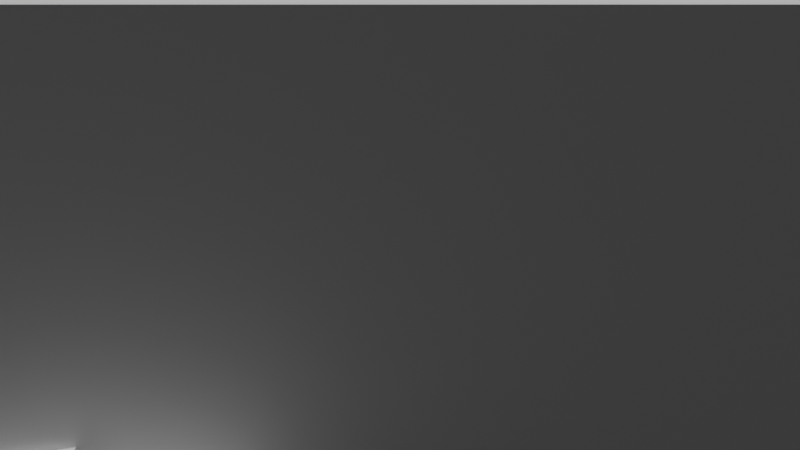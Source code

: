 # Source: scene.blend  (saved by Blender 4.4.32; exported with 4.5.12 LTS)
import bpy
from mathutils import Matrix  # noqa: F401  (used for matrix-valued properties, if any)

bpy.ops.wm.read_factory_settings(use_empty=True)
scene = bpy.context.scene
scene.name = 'Scene'

# ---- collections
col_collection = bpy.data.collections.new('Collection'); scene.collection.children.link(col_collection)

# ---- materials (node trees are filled in below, after node groups)
mat_wood = bpy.data.materials.new('wood')
mat_plaster = bpy.data.materials.new('plaster')

# ---- material node trees
mat_wood.use_nodes = True; mat_wood.node_tree.nodes.clear()
_N = mat_wood.node_tree.nodes; _L = mat_wood.node_tree.links
n0 = _N.new('ShaderNodeBsdfPrincipled'); n0.name = 'Principled BSDF'; n0.location = (10, 300)
n0.inputs[0].default_value = (0.545, 0.271, 0.075, 1.0)
n1 = _N.new('ShaderNodeOutputMaterial'); n1.name = 'Material Output'; n1.location = (300, 300)
_L.new(n0.outputs[0], n1.inputs[0])
n1.is_active_output = True
mat_plaster.use_nodes = True; mat_plaster.node_tree.nodes.clear()
_N = mat_plaster.node_tree.nodes; _L = mat_plaster.node_tree.links
n0 = _N.new('ShaderNodeBsdfPrincipled'); n0.name = 'Principled BSDF'; n0.location = (10, 300)
n0.inputs[0].default_value = (0.973, 0.973, 0.973, 1.0)
n1 = _N.new('ShaderNodeOutputMaterial'); n1.name = 'Material Output'; n1.location = (300, 300)
_L.new(n0.outputs[0], n1.inputs[0])
n1.is_active_output = True

# ---- world
world_world = bpy.data.worlds.new('World'); scene.world = world_world
world_world.use_nodes = True; world_world.node_tree.nodes.clear()
_N = world_world.node_tree.nodes; _L = world_world.node_tree.links
n0 = _N.new('ShaderNodeOutputWorld'); n0.name = 'World Output'; n0.location = (300, 300)
n1 = _N.new('ShaderNodeBackground'); n1.name = 'Background'; n1.location = (10, 300)
n1.inputs[0].default_value = (0.05088, 0.05088, 0.05088, 1.0)
_L.new(n1.outputs[0], n0.inputs[0])
n0.is_active_output = True
world_world.color = (0.05088, 0.05088, 0.05088)
world_world.sun_shadow_jitter_overblur = 0.0

# ---- cameras
cam_camera_001 = bpy.data.cameras.new('Camera.001')
cam_camera_001.lens = 35.0

# ---- lights
light_sun = bpy.data.lights.new('Sun', 'SUN')
light_sun.energy = 2.0

# ---- meshes
me_cube_001 = bpy.data.meshes.new('Cube.001')
me_cube_001.from_pydata([(-1.0, -1.0, -1.0), (-1.0, -1.0, 1.0), (-1.0, 1.0, -1.0), (-1.0, 1.0, 1.0), (1.0, -1.0, -1.0), (1.0, -1.0, 1.0), (1.0, 1.0, -1.0), (1.0, 1.0, 1.0)], [], [(0, 1, 3, 2), (2, 3, 7, 6), (6, 7, 5, 4), (4, 5, 1, 0), (2, 6, 4, 0), (7, 3, 1, 5)])
_uv = me_cube_001.uv_layers.new(name='UVMap')
_uv.uv.foreach_set('vector', [0.375, 0.0, 0.625, 0.0, 0.625, 0.25, 0.375, 0.25, 0.375, 0.25, 0.625, 0.25, 0.625, 0.5, 0.375, 0.5, 0.375, 0.5, 0.625, 0.5, 0.625, 0.75, 0.375, 0.75, 0.375, 0.75, 0.625, 0.75, 0.625, 1.0, 0.375, 1.0, 0.125, 0.5, 0.375, 0.5, 0.375, 0.75, 0.125, 0.75, 0.625, 0.5, 0.875, 0.5, 0.875, 0.75, 0.625, 0.75])
me_cube_001.materials.append(mat_wood)
me_cube_001.update()
me_cube_002 = bpy.data.meshes.new('Cube.002')
me_cube_002.from_pydata([(-1.0, -1.0, -1.0), (-1.0, -1.0, 1.0), (-1.0, 1.0, -1.0), (-1.0, 1.0, 1.0), (1.0, -1.0, -1.0), (1.0, -1.0, 1.0), (1.0, 1.0, -1.0), (1.0, 1.0, 1.0)], [], [(0, 1, 3, 2), (2, 3, 7, 6), (6, 7, 5, 4), (4, 5, 1, 0), (2, 6, 4, 0), (7, 3, 1, 5)])
_uv = me_cube_002.uv_layers.new(name='UVMap')
_uv.uv.foreach_set('vector', [0.375, 0.0, 0.625, 0.0, 0.625, 0.25, 0.375, 0.25, 0.375, 0.25, 0.625, 0.25, 0.625, 0.5, 0.375, 0.5, 0.375, 0.5, 0.625, 0.5, 0.625, 0.75, 0.375, 0.75, 0.375, 0.75, 0.625, 0.75, 0.625, 1.0, 0.375, 1.0, 0.125, 0.5, 0.375, 0.5, 0.375, 0.75, 0.125, 0.75, 0.625, 0.5, 0.875, 0.5, 0.875, 0.75, 0.625, 0.75])
me_cube_002.materials.append(mat_plaster)
me_cube_002.update()
me_cube_003 = bpy.data.meshes.new('Cube.003')
me_cube_003.from_pydata([(-1.0, -1.0, -1.0), (-1.0, -1.0, 1.0), (-1.0, 1.0, -1.0), (-1.0, 1.0, 1.0), (1.0, -1.0, -1.0), (1.0, -1.0, 1.0), (1.0, 1.0, -1.0), (1.0, 1.0, 1.0)], [], [(0, 1, 3, 2), (2, 3, 7, 6), (6, 7, 5, 4), (4, 5, 1, 0), (2, 6, 4, 0), (7, 3, 1, 5)])
_uv = me_cube_003.uv_layers.new(name='UVMap')
_uv.uv.foreach_set('vector', [0.375, 0.0, 0.625, 0.0, 0.625, 0.25, 0.375, 0.25, 0.375, 0.25, 0.625, 0.25, 0.625, 0.5, 0.375, 0.5, 0.375, 0.5, 0.625, 0.5, 0.625, 0.75, 0.375, 0.75, 0.375, 0.75, 0.625, 0.75, 0.625, 1.0, 0.375, 1.0, 0.125, 0.5, 0.375, 0.5, 0.375, 0.75, 0.125, 0.75, 0.625, 0.5, 0.875, 0.5, 0.875, 0.75, 0.625, 0.75])
me_cube_003.materials.append(mat_plaster)
me_cube_003.update()
me_cube_004 = bpy.data.meshes.new('Cube.004')
me_cube_004.from_pydata([(-1.0, -1.0, -1.0), (-1.0, -1.0, 1.0), (-1.0, 1.0, -1.0), (-1.0, 1.0, 1.0), (1.0, -1.0, -1.0), (1.0, -1.0, 1.0), (1.0, 1.0, -1.0), (1.0, 1.0, 1.0)], [], [(0, 1, 3, 2), (2, 3, 7, 6), (6, 7, 5, 4), (4, 5, 1, 0), (2, 6, 4, 0), (7, 3, 1, 5)])
_uv = me_cube_004.uv_layers.new(name='UVMap')
_uv.uv.foreach_set('vector', [0.375, 0.0, 0.625, 0.0, 0.625, 0.25, 0.375, 0.25, 0.375, 0.25, 0.625, 0.25, 0.625, 0.5, 0.375, 0.5, 0.375, 0.5, 0.625, 0.5, 0.625, 0.75, 0.375, 0.75, 0.375, 0.75, 0.625, 0.75, 0.625, 1.0, 0.375, 1.0, 0.125, 0.5, 0.375, 0.5, 0.375, 0.75, 0.125, 0.75, 0.625, 0.5, 0.875, 0.5, 0.875, 0.75, 0.625, 0.75])
me_cube_004.materials.append(mat_plaster)
me_cube_004.update()
me_cube_005 = bpy.data.meshes.new('Cube.005')
me_cube_005.from_pydata([(-1.0, -1.0, -1.0), (-1.0, -1.0, 1.0), (-1.0, 1.0, -1.0), (-1.0, 1.0, 1.0), (1.0, -1.0, -1.0), (1.0, -1.0, 1.0), (1.0, 1.0, -1.0), (1.0, 1.0, 1.0)], [], [(0, 1, 3, 2), (2, 3, 7, 6), (6, 7, 5, 4), (4, 5, 1, 0), (2, 6, 4, 0), (7, 3, 1, 5)])
_uv = me_cube_005.uv_layers.new(name='UVMap')
_uv.uv.foreach_set('vector', [0.375, 0.0, 0.625, 0.0, 0.625, 0.25, 0.375, 0.25, 0.375, 0.25, 0.625, 0.25, 0.625, 0.5, 0.375, 0.5, 0.375, 0.5, 0.625, 0.5, 0.625, 0.75, 0.375, 0.75, 0.375, 0.75, 0.625, 0.75, 0.625, 1.0, 0.375, 1.0, 0.125, 0.5, 0.375, 0.5, 0.375, 0.75, 0.125, 0.75, 0.625, 0.5, 0.875, 0.5, 0.875, 0.75, 0.625, 0.75])
me_cube_005.materials.append(mat_plaster)
me_cube_005.update()
me_cube_006 = bpy.data.meshes.new('Cube.006')
me_cube_006.from_pydata([(-1.0, -1.0, -1.0), (-1.0, -1.0, 1.0), (-1.0, 1.0, -1.0), (-1.0, 1.0, 1.0), (1.0, -1.0, -1.0), (1.0, -1.0, 1.0), (1.0, 1.0, -1.0), (1.0, 1.0, 1.0)], [], [(0, 1, 3, 2), (2, 3, 7, 6), (6, 7, 5, 4), (4, 5, 1, 0), (2, 6, 4, 0), (7, 3, 1, 5)])
_uv = me_cube_006.uv_layers.new(name='UVMap')
_uv.uv.foreach_set('vector', [0.375, 0.0, 0.625, 0.0, 0.625, 0.25, 0.375, 0.25, 0.375, 0.25, 0.625, 0.25, 0.625, 0.5, 0.375, 0.5, 0.375, 0.5, 0.625, 0.5, 0.625, 0.75, 0.375, 0.75, 0.375, 0.75, 0.625, 0.75, 0.625, 1.0, 0.375, 1.0, 0.125, 0.5, 0.375, 0.5, 0.375, 0.75, 0.125, 0.75, 0.625, 0.5, 0.875, 0.5, 0.875, 0.75, 0.625, 0.75])
me_cube_006.update()
me_cube_007 = bpy.data.meshes.new('Cube.007')
me_cube_007.from_pydata([(-1.0, -1.0, -1.0), (-1.0, -1.0, 1.0), (-1.0, 1.0, -1.0), (-1.0, 1.0, 1.0), (1.0, -1.0, -1.0), (1.0, -1.0, 1.0), (1.0, 1.0, -1.0), (1.0, 1.0, 1.0)], [], [(0, 1, 3, 2), (2, 3, 7, 6), (6, 7, 5, 4), (4, 5, 1, 0), (2, 6, 4, 0), (7, 3, 1, 5)])
_uv = me_cube_007.uv_layers.new(name='UVMap')
_uv.uv.foreach_set('vector', [0.375, 0.0, 0.625, 0.0, 0.625, 0.25, 0.375, 0.25, 0.375, 0.25, 0.625, 0.25, 0.625, 0.5, 0.375, 0.5, 0.375, 0.5, 0.625, 0.5, 0.625, 0.75, 0.375, 0.75, 0.375, 0.75, 0.625, 0.75, 0.625, 1.0, 0.375, 1.0, 0.125, 0.5, 0.375, 0.5, 0.375, 0.75, 0.125, 0.75, 0.625, 0.5, 0.875, 0.5, 0.875, 0.75, 0.625, 0.75])
me_cube_007.update()
me_cylinder = bpy.data.meshes.new('Cylinder')
me_cylinder.from_pydata([(0.0, 1.0, -1.0), (0.0, 1.0, 1.0), (0.1951, 0.9808, -1.0), (0.1951, 0.9808, 1.0), (0.3827, 0.9239, -1.0), (0.3827, 0.9239, 1.0), (0.5556, 0.8315, -1.0), (0.5556, 0.8315, 1.0), (0.7071, 0.7071, -1.0), (0.7071, 0.7071, 1.0), (0.8315, 0.5556, -1.0), (0.8315, 0.5556, 1.0), (0.9239, 0.3827, -1.0), (0.9239, 0.3827, 1.0), (0.9808, 0.1951, -1.0), (0.9808, 0.1951, 1.0), (1.0, 0.0, -1.0), (1.0, 0.0, 1.0), (0.9808, -0.1951, -1.0), (0.9808, -0.1951, 1.0), (0.9239, -0.3827, -1.0), (0.9239, -0.3827, 1.0), (0.8315, -0.5556, -1.0), (0.8315, -0.5556, 1.0), (0.7071, -0.7071, -1.0), (0.7071, -0.7071, 1.0), (0.5556, -0.8315, -1.0), (0.5556, -0.8315, 1.0), (0.3827, -0.9239, -1.0), (0.3827, -0.9239, 1.0), (0.1951, -0.9808, -1.0), (0.1951, -0.9808, 1.0), (0.0, -1.0, -1.0), (0.0, -1.0, 1.0), (-0.1951, -0.9808, -1.0), (-0.1951, -0.9808, 1.0), (-0.3827, -0.9239, -1.0), (-0.3827, -0.9239, 1.0), (-0.5556, -0.8315, -1.0), (-0.5556, -0.8315, 1.0), (-0.7071, -0.7071, -1.0), (-0.7071, -0.7071, 1.0), (-0.8315, -0.5556, -1.0), (-0.8315, -0.5556, 1.0), (-0.9239, -0.3827, -1.0), (-0.9239, -0.3827, 1.0), (-0.9808, -0.1951, -1.0), (-0.9808, -0.1951, 1.0), (-1.0, 0.0, -1.0), (-1.0, 0.0, 1.0), (-0.9808, 0.1951, -1.0), (-0.9808, 0.1951, 1.0), (-0.9239, 0.3827, -1.0), (-0.9239, 0.3827, 1.0), (-0.8315, 0.5556, -1.0), (-0.8315, 0.5556, 1.0), (-0.7071, 0.7071, -1.0), (-0.7071, 0.7071, 1.0), (-0.5556, 0.8315, -1.0), (-0.5556, 0.8315, 1.0), (-0.3827, 0.9239, -1.0), (-0.3827, 0.9239, 1.0), (-0.1951, 0.9808, -1.0), (-0.1951, 0.9808, 1.0)], [], [(0, 1, 3, 2), (2, 3, 5, 4), (4, 5, 7, 6), (6, 7, 9, 8), (8, 9, 11, 10), (10, 11, 13, 12), (12, 13, 15, 14), (14, 15, 17, 16), (16, 17, 19, 18), (18, 19, 21, 20), (20, 21, 23, 22), (22, 23, 25, 24), (24, 25, 27, 26), (26, 27, 29, 28), (28, 29, 31, 30), (30, 31, 33, 32), (32, 33, 35, 34), (34, 35, 37, 36), (36, 37, 39, 38), (38, 39, 41, 40), (40, 41, 43, 42), (42, 43, 45, 44), (44, 45, 47, 46), (46, 47, 49, 48), (48, 49, 51, 50), (50, 51, 53, 52), (52, 53, 55, 54), (54, 55, 57, 56), (56, 57, 59, 58), (58, 59, 61, 60), (3, 1, 63, 61, 59, 57, 55, 53, 51, 49, 47, 45, 43, 41, 39, 37, 35, 33, 31, 29, 27, 25, 23, 21, 19, 17, 15, 13, 11, 9, 7, 5), (60, 61, 63, 62), (62, 63, 1, 0), (0, 2, 4, 6, 8, 10, 12, 14, 16, 18, 20, 22, 24, 26, 28, 30, 32, 34, 36, 38, 40, 42, 44, 46, 48, 50, 52, 54, 56, 58, 60, 62)])
_uv = me_cylinder.uv_layers.new(name='UVMap')
_uv.uv.foreach_set('vector', [1.0, 0.5, 1.0, 1.0, 0.9688, 1.0, 0.9688, 0.5, 0.9688, 0.5, 0.9688, 1.0, 0.9375, 1.0, 0.9375, 0.5, 0.9375, 0.5, 0.9375, 1.0, 0.9062, 1.0, 0.9062, 0.5, 0.9062, 0.5, 0.9062, 1.0, 0.875, 1.0, 0.875, 0.5, 0.875, 0.5, 0.875, 1.0, 0.8438, 1.0, 0.8438, 0.5, 0.8438, 0.5, 0.8438, 1.0, 0.8125, 1.0, 0.8125, 0.5, 0.8125, 0.5, 0.8125, 1.0, 0.7812, 1.0, 0.7812, 0.5, 0.7812, 0.5, 0.7812, 1.0, 0.75, 1.0, 0.75, 0.5, 0.75, 0.5, 0.75, 1.0, 0.7188, 1.0, 0.7188, 0.5, 0.7188, 0.5, 0.7188, 1.0, 0.6875, 1.0, 0.6875, 0.5, 0.6875, 0.5, 0.6875, 1.0, 0.6562, 1.0, 0.6562, 0.5, 0.6562, 0.5, 0.6562, 1.0, 0.625, 1.0, 0.625, 0.5, 0.625, 0.5, 0.625, 1.0, 0.5938, 1.0, 0.5938, 0.5, 0.5938, 0.5, 0.5938, 1.0, 0.5625, 1.0, 0.5625, 0.5, 0.5625, 0.5, 0.5625, 1.0, 0.5312, 1.0, 0.5312, 0.5, 0.5312, 0.5, 0.5312, 1.0, 0.5, 1.0, 0.5, 0.5, 0.5, 0.5, 0.5, 1.0, 0.4688, 1.0, 0.4688, 0.5, 0.4688, 0.5, 0.4688, 1.0, 0.4375, 1.0, 0.4375, 0.5, 0.4375, 0.5, 0.4375, 1.0, 0.4062, 1.0, 0.4062, 0.5, 0.4062, 0.5, 0.4062, 1.0, 0.375, 1.0, 0.375, 0.5, 0.375, 0.5, 0.375, 1.0, 0.3438, 1.0, 0.3438, 0.5, 0.3438, 0.5, 0.3438, 1.0, 0.3125, 1.0, 0.3125, 0.5, 0.3125, 0.5, 0.3125, 1.0, 0.2812, 1.0, 0.2812, 0.5, 0.2812, 0.5, 0.2812, 1.0, 0.25, 1.0, 0.25, 0.5, 0.25, 0.5, 0.25, 1.0, 0.2188, 1.0, 0.2188, 0.5, 0.2188, 0.5, 0.2188, 1.0, 0.1875, 1.0, 0.1875, 0.5, 0.1875, 0.5, 0.1875, 1.0, 0.1562, 1.0, 0.1562, 0.5, 0.1562, 0.5, 0.1562, 1.0, 0.125, 1.0, 0.125, 0.5, 0.125, 0.5, 0.125, 1.0, 0.09375, 1.0, 0.09375, 0.5, 0.09375, 0.5, 0.09375, 1.0, 0.0625, 1.0, 0.0625, 0.5, 0.2968, 0.4854, 0.25, 0.49, 0.2032, 0.4854, 0.1582, 0.4717, 0.1167, 0.4496, 0.08029, 0.4197, 0.05045, 0.3833, 0.02827, 0.3418, 0.01461, 0.2968, 0.01, 0.25, 0.01461, 0.2032, 0.02827, 0.1582, 0.05045, 0.1167, 0.08029, 0.08029, 0.1167, 0.05045, 0.1582, 0.02827, 0.2032, 0.01461, 0.25, 0.01, 0.2968, 0.01461, 0.3418, 0.02827, 0.3833, 0.05045, 0.4197, 0.08029, 0.4496, 0.1167, 0.4717, 0.1582, 0.4854, 0.2032, 0.49, 0.25, 0.4854, 0.2968, 0.4717, 0.3418, 0.4496, 0.3833, 0.4197, 0.4197, 0.3833, 0.4496, 0.3418, 0.4717, 0.0625, 0.5, 0.0625, 1.0, 0.03125, 1.0, 0.03125, 0.5, 0.03125, 0.5, 0.03125, 1.0, 0.0, 1.0, 0.0, 0.5, 0.75, 0.49, 0.7968, 0.4854, 0.8418, 0.4717, 0.8833, 0.4496, 0.9197, 0.4197, 0.9496, 0.3833, 0.9717, 0.3418, 0.9854, 0.2968, 0.99, 0.25, 0.9854, 0.2032, 0.9717, 0.1582, 0.9496, 0.1167, 0.9197, 0.08029, 0.8833, 0.05045, 0.8418, 0.02827, 0.7968, 0.01461, 0.75, 0.01, 0.7032, 0.01461, 0.6582, 0.02827, 0.6167, 0.05045, 0.5803, 0.08029, 0.5504, 0.1167, 0.5283, 0.1582, 0.5146, 0.2032, 0.51, 0.25, 0.5146, 0.2968, 0.5283, 0.3418, 0.5504, 0.3833, 0.5803, 0.4197, 0.6167, 0.4496, 0.6582, 0.4717, 0.7032, 0.4854])
me_cylinder.update()

# ---- objects
ob_camera = bpy.data.objects.new('Camera', cam_camera_001)
ob_sun = bpy.data.objects.new('Sun', light_sun)
ob_floor = bpy.data.objects.new('Floor', me_cube_001)
ob_wall_1 = bpy.data.objects.new('wall_1', me_cube_002)
ob_wall_2 = bpy.data.objects.new('wall_2', me_cube_003)
ob_wall_3 = bpy.data.objects.new('wall_3', me_cube_004)
ob_wall_4 = bpy.data.objects.new('wall_4', me_cube_005)
ob_furn_1 = bpy.data.objects.new('furn_1', me_cube_006)
ob_furn_2 = bpy.data.objects.new('furn_2', me_cube_007)
ob_furn_3 = bpy.data.objects.new('furn_3', me_cylinder)

# ---- transforms, parenting, visibility, modifiers, constraints
ob_camera.location = (2.0, -3.0, 3.6)
ob_camera.rotation_euler = (1.087, -0.0, 0.0)
ob_sun.location = (5.0, -5.0, 10.0)
ob_floor.location = (2.0, 1.0, -0.05)
ob_floor.scale = (2.0, 1.0, 0.05)
ob_wall_1.location = (2.0, 0.0, 1.5)
ob_wall_1.scale = (2.0, 0.15, 1.5)
ob_wall_2.location = (4.0, 1.0, 1.5)
ob_wall_2.scale = (0.15, 1.0, 1.5)
ob_wall_3.location = (2.0, 2.0, 1.5)
ob_wall_3.scale = (2.0, 0.15, 1.5)
ob_wall_4.location = (0.0, 1.0, 1.5)
ob_wall_4.scale = (0.15, 1.0, 1.5)
ob_furn_1.location = (0.5, 0.0, 0.25)
ob_furn_1.scale = (0.75, 1.0, 0.25)
ob_furn_2.location = (0.0, 0.0, 0.4)
ob_furn_2.rotation_euler = (0.0, 270.0, 0.0)
ob_furn_2.scale = (0.5, 0.3, 0.4)
ob_furn_3.location = (1.0, 0.0, 0.25)
ob_furn_3.scale = (0.15, 0.15, 0.25)

# ---- collection membership
col_collection.objects.link(ob_camera)
col_collection.objects.link(ob_sun)
col_collection.objects.link(ob_floor)
col_collection.objects.link(ob_wall_1)
col_collection.objects.link(ob_wall_2)
col_collection.objects.link(ob_wall_3)
col_collection.objects.link(ob_wall_4)
col_collection.objects.link(ob_furn_1)
col_collection.objects.link(ob_furn_2)
col_collection.objects.link(ob_furn_3)

# ---- scene / render settings (as saved in the file)
scene.camera = ob_camera
scene.frame_start = 1; scene.frame_end = 250; scene.frame_set(1)
scene.render.engine = 'CYCLES'
scene.cycles.samples = 64
bpy.context.view_layer.update()
